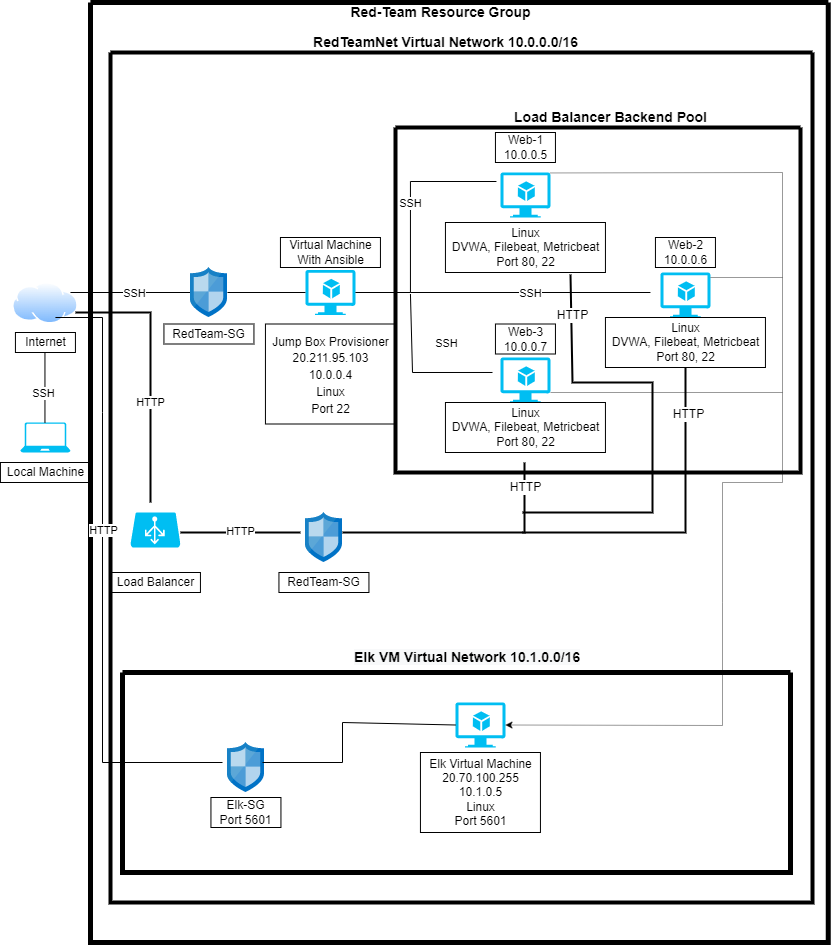

The diagram above was exported from draw.io. Its source (the exported page's mxGraphModel, read from the mxfile embedded in the PNG):
<mxGraphModel dx="2062" dy="794" grid="1" gridSize="10" guides="1" tooltips="1" connect="1" arrows="1" fold="1" page="1" pageScale="1" pageWidth="850" pageHeight="1100" math="0" shadow="0">
  <root>
    <mxCell id="0" />
    <mxCell id="1" parent="0" />
    <mxCell id="OCwW0ksgqntGaEx9zSm--1" value="" style="verticalLabelPosition=bottom;html=1;verticalAlign=top;align=center;strokeColor=none;fillColor=#00BEF2;shape=mxgraph.azure.laptop;pointerEvents=1;" vertex="1" parent="1">
      <mxGeometry x="27.94" y="440" width="50" height="30" as="geometry" />
    </mxCell>
    <mxCell id="OCwW0ksgqntGaEx9zSm--2" value="Local Machine" style="text;html=1;align=center;verticalAlign=middle;resizable=0;points=[];autosize=1;strokeColor=#000000;fillColor=#FFFFFF;shadow=0;" vertex="1" parent="1">
      <mxGeometry x="7.93" y="480" width="90" height="20" as="geometry" />
    </mxCell>
    <mxCell id="OCwW0ksgqntGaEx9zSm--3" value="" style="endArrow=none;html=1;rounded=0;" edge="1" parent="1">
      <mxGeometry width="50" height="50" relative="1" as="geometry">
        <mxPoint x="52.449999999999996" y="440" as="sourcePoint" />
        <mxPoint x="52.449999999999996" y="370" as="targetPoint" />
      </mxGeometry>
    </mxCell>
    <mxCell id="OCwW0ksgqntGaEx9zSm--4" value="SSH" style="edgeLabel;html=1;align=center;verticalAlign=middle;resizable=0;points=[];" vertex="1" connectable="0" parent="OCwW0ksgqntGaEx9zSm--3">
      <mxGeometry x="0.4286" y="2" relative="1" as="geometry">
        <mxPoint y="20" as="offset" />
      </mxGeometry>
    </mxCell>
    <mxCell id="OCwW0ksgqntGaEx9zSm--5" value="" style="aspect=fixed;perimeter=ellipsePerimeter;html=1;align=center;shadow=0;dashed=0;spacingTop=3;image;image=img/lib/active_directory/internet_cloud.svg;" vertex="1" parent="1">
      <mxGeometry x="20" y="300" width="65.87" height="41.5" as="geometry" />
    </mxCell>
    <mxCell id="OCwW0ksgqntGaEx9zSm--6" value="Internet" style="text;html=1;align=center;verticalAlign=middle;resizable=0;points=[];autosize=1;strokeColor=#000000;fillColor=none;" vertex="1" parent="1">
      <mxGeometry x="22.929999999999996" y="350" width="60" height="20" as="geometry" />
    </mxCell>
    <mxCell id="OCwW0ksgqntGaEx9zSm--7" value="" style="endArrow=none;html=1;rounded=0;" edge="1" parent="1" target="OCwW0ksgqntGaEx9zSm--9">
      <mxGeometry width="50" height="50" relative="1" as="geometry">
        <mxPoint x="77.94" y="310" as="sourcePoint" />
        <mxPoint x="180.01" y="310" as="targetPoint" />
      </mxGeometry>
    </mxCell>
    <mxCell id="OCwW0ksgqntGaEx9zSm--8" value="SSH" style="edgeLabel;html=1;align=center;verticalAlign=middle;resizable=0;points=[];" vertex="1" connectable="0" parent="OCwW0ksgqntGaEx9zSm--7">
      <mxGeometry x="0.3324" y="-1" relative="1" as="geometry">
        <mxPoint x="-16" y="-1" as="offset" />
      </mxGeometry>
    </mxCell>
    <mxCell id="OCwW0ksgqntGaEx9zSm--9" value="" style="sketch=0;aspect=fixed;html=1;points=[];align=center;image;fontSize=12;image=img/lib/mscae/Network_Security_Groups_Classic.svg;shadow=0;strokeColor=#000000;fillColor=#FFFFFF;" vertex="1" parent="1">
      <mxGeometry x="197.94000000000017" y="285" width="37" height="50" as="geometry" />
    </mxCell>
    <mxCell id="OCwW0ksgqntGaEx9zSm--10" value="RedTeam-SG" style="text;html=1;align=center;verticalAlign=middle;resizable=0;points=[];autosize=1;strokeColor=#000000;fillColor=none;" vertex="1" parent="1">
      <mxGeometry x="171.44" y="341.5" width="90" height="20" as="geometry" />
    </mxCell>
    <mxCell id="OCwW0ksgqntGaEx9zSm--11" value="" style="endArrow=none;html=1;rounded=0;" edge="1" parent="1" target="OCwW0ksgqntGaEx9zSm--12">
      <mxGeometry width="50" height="50" relative="1" as="geometry">
        <mxPoint x="234.94" y="310" as="sourcePoint" />
        <mxPoint x="337.94" y="310" as="targetPoint" />
      </mxGeometry>
    </mxCell>
    <mxCell id="OCwW0ksgqntGaEx9zSm--12" value="" style="verticalLabelPosition=bottom;html=1;verticalAlign=top;align=center;strokeColor=none;fillColor=#00BEF2;shape=mxgraph.azure.virtual_machine_feature;pointerEvents=1;shadow=0;" vertex="1" parent="1">
      <mxGeometry x="312.94" y="287.5" width="50" height="45" as="geometry" />
    </mxCell>
    <mxCell id="OCwW0ksgqntGaEx9zSm--15" value="Virtual Machine&lt;br&gt;With Ansible" style="text;html=1;align=center;verticalAlign=middle;resizable=0;points=[];autosize=1;strokeColor=#000000;fillColor=none;" vertex="1" parent="1">
      <mxGeometry x="287.94" y="255" width="100" height="30" as="geometry" />
    </mxCell>
    <mxCell id="OCwW0ksgqntGaEx9zSm--16" value="" style="endArrow=none;html=1;rounded=0;entryX=-0.08;entryY=0.2;entryDx=0;entryDy=0;entryPerimeter=0;" edge="1" parent="1" target="OCwW0ksgqntGaEx9zSm--20">
      <mxGeometry width="50" height="50" relative="1" as="geometry">
        <mxPoint x="362.94" y="310" as="sourcePoint" />
        <mxPoint x="487.94" y="170" as="targetPoint" />
        <Array as="points">
          <mxPoint x="417.94" y="310" />
          <mxPoint x="417.94" y="199" />
        </Array>
      </mxGeometry>
    </mxCell>
    <mxCell id="OCwW0ksgqntGaEx9zSm--21" value="SSH" style="edgeLabel;html=1;align=center;verticalAlign=middle;resizable=0;points=[];" vertex="1" connectable="0" parent="OCwW0ksgqntGaEx9zSm--16">
      <mxGeometry x="0.0468" y="1" relative="1" as="geometry">
        <mxPoint x="1" y="-13" as="offset" />
      </mxGeometry>
    </mxCell>
    <mxCell id="OCwW0ksgqntGaEx9zSm--17" value="" style="endArrow=none;html=1;rounded=0;" edge="1" parent="1">
      <mxGeometry width="50" height="50" relative="1" as="geometry">
        <mxPoint x="417.94" y="310" as="sourcePoint" />
        <mxPoint x="657.94" y="310" as="targetPoint" />
      </mxGeometry>
    </mxCell>
    <mxCell id="OCwW0ksgqntGaEx9zSm--22" value="SSH" style="edgeLabel;html=1;align=center;verticalAlign=middle;resizable=0;points=[];" vertex="1" connectable="0" parent="OCwW0ksgqntGaEx9zSm--17">
      <mxGeometry x="-0.325" relative="1" as="geometry">
        <mxPoint x="39" as="offset" />
      </mxGeometry>
    </mxCell>
    <mxCell id="OCwW0ksgqntGaEx9zSm--18" value="" style="endArrow=none;html=1;rounded=0;exitX=-0.159;exitY=0.333;exitDx=0;exitDy=0;exitPerimeter=0;" edge="1" parent="1" source="OCwW0ksgqntGaEx9zSm--29">
      <mxGeometry width="50" height="50" relative="1" as="geometry">
        <mxPoint x="477.94" y="450" as="sourcePoint" />
        <mxPoint x="417.94" y="311.5" as="targetPoint" />
        <Array as="points">
          <mxPoint x="420" y="390" />
        </Array>
      </mxGeometry>
    </mxCell>
    <mxCell id="OCwW0ksgqntGaEx9zSm--23" value="SSH" style="edgeLabel;html=1;align=center;verticalAlign=middle;resizable=0;points=[];" vertex="1" connectable="0" parent="OCwW0ksgqntGaEx9zSm--18">
      <mxGeometry x="-0.374" y="-1" relative="1" as="geometry">
        <mxPoint x="4" y="-28" as="offset" />
      </mxGeometry>
    </mxCell>
    <mxCell id="OCwW0ksgqntGaEx9zSm--20" value="" style="verticalLabelPosition=bottom;html=1;verticalAlign=top;align=center;strokeColor=none;fillColor=#00BEF2;shape=mxgraph.azure.virtual_machine_feature;pointerEvents=1;shadow=0;" vertex="1" parent="1">
      <mxGeometry x="507.94" y="190" width="50" height="45" as="geometry" />
    </mxCell>
    <mxCell id="OCwW0ksgqntGaEx9zSm--24" value="Web-1&lt;br&gt;10.0.0.5" style="text;html=1;resizable=0;autosize=1;align=center;verticalAlign=middle;points=[];fillColor=none;strokeColor=#000000;rounded=0;shadow=0;" vertex="1" parent="1">
      <mxGeometry x="502.94" y="150" width="60" height="30" as="geometry" />
    </mxCell>
    <mxCell id="OCwW0ksgqntGaEx9zSm--25" value="&lt;font style=&quot;font-size: 12px;&quot;&gt;Linux&lt;br&gt;DVWA, Filebeat, Metricbeat&lt;br&gt;Port 80, 22&lt;/font&gt;" style="text;html=1;align=center;verticalAlign=middle;resizable=0;points=[];autosize=1;strokeColor=#000000;fillColor=none;" vertex="1" parent="1">
      <mxGeometry x="452.94" y="240" width="160" height="50" as="geometry" />
    </mxCell>
    <mxCell id="OCwW0ksgqntGaEx9zSm--26" value="" style="verticalLabelPosition=bottom;html=1;verticalAlign=top;align=center;strokeColor=none;fillColor=#00BEF2;shape=mxgraph.azure.virtual_machine_feature;pointerEvents=1;shadow=0;" vertex="1" parent="1">
      <mxGeometry x="667.94" y="290" width="50" height="45" as="geometry" />
    </mxCell>
    <mxCell id="OCwW0ksgqntGaEx9zSm--27" value="Web-2&lt;br&gt;10.0.0.6" style="text;html=1;resizable=0;autosize=1;align=center;verticalAlign=middle;points=[];fillColor=none;strokeColor=#000000;rounded=0;shadow=0;" vertex="1" parent="1">
      <mxGeometry x="662.94" y="255" width="60" height="30" as="geometry" />
    </mxCell>
    <mxCell id="OCwW0ksgqntGaEx9zSm--28" value="Linux&lt;br&gt;DVWA, Filebeat, Metricbeat&lt;br&gt;Port 80, 22" style="text;html=1;align=center;verticalAlign=middle;resizable=0;points=[];autosize=1;strokeColor=#000000;fillColor=none;" vertex="1" parent="1">
      <mxGeometry x="612.94" y="335" width="160" height="50" as="geometry" />
    </mxCell>
    <mxCell id="OCwW0ksgqntGaEx9zSm--29" value="" style="verticalLabelPosition=bottom;html=1;verticalAlign=top;align=center;strokeColor=none;fillColor=#00BEF2;shape=mxgraph.azure.virtual_machine_feature;pointerEvents=1;shadow=0;" vertex="1" parent="1">
      <mxGeometry x="507.94" y="375" width="50" height="45" as="geometry" />
    </mxCell>
    <mxCell id="OCwW0ksgqntGaEx9zSm--30" value="Web-3&lt;br&gt;10.0.0.7" style="text;html=1;resizable=0;autosize=1;align=center;verticalAlign=middle;points=[];fillColor=none;strokeColor=#000000;rounded=0;shadow=0;" vertex="1" parent="1">
      <mxGeometry x="502.94" y="341.5" width="60" height="30" as="geometry" />
    </mxCell>
    <mxCell id="OCwW0ksgqntGaEx9zSm--31" value="Linux&lt;br&gt;DVWA, Filebeat, Metricbeat&lt;br&gt;Port 80, 22" style="text;html=1;align=center;verticalAlign=middle;resizable=0;points=[];autosize=1;strokeColor=#000000;fillColor=none;" vertex="1" parent="1">
      <mxGeometry x="452.94" y="420" width="160" height="50" as="geometry" />
    </mxCell>
    <mxCell id="OCwW0ksgqntGaEx9zSm--32" value="" style="endArrow=none;html=1;rounded=0;strokeWidth=2;" edge="1" parent="1">
      <mxGeometry width="50" height="50" relative="1" as="geometry">
        <mxPoint x="82.92999999999999" y="330" as="sourcePoint" />
        <mxPoint x="157.94" y="520" as="targetPoint" />
        <Array as="points">
          <mxPoint x="157.94" y="330" />
        </Array>
      </mxGeometry>
    </mxCell>
    <mxCell id="OCwW0ksgqntGaEx9zSm--34" value="HTTP" style="edgeLabel;html=1;align=center;verticalAlign=middle;resizable=0;points=[];" vertex="1" connectable="0" parent="OCwW0ksgqntGaEx9zSm--32">
      <mxGeometry x="0.0944" relative="1" as="geometry">
        <mxPoint y="20" as="offset" />
      </mxGeometry>
    </mxCell>
    <mxCell id="OCwW0ksgqntGaEx9zSm--33" value="" style="verticalLabelPosition=bottom;html=1;verticalAlign=top;align=center;strokeColor=none;fillColor=#00BEF2;shape=mxgraph.azure.azure_load_balancer;shadow=0;" vertex="1" parent="1">
      <mxGeometry x="137.94" y="530" width="50" height="35" as="geometry" />
    </mxCell>
    <mxCell id="OCwW0ksgqntGaEx9zSm--35" value="Load Balancer" style="text;html=1;align=center;verticalAlign=middle;resizable=0;points=[];autosize=1;strokeColor=#000000;fillColor=none;" vertex="1" parent="1">
      <mxGeometry x="117.94" y="590" width="90" height="20" as="geometry" />
    </mxCell>
    <mxCell id="OCwW0ksgqntGaEx9zSm--36" value="" style="endArrow=none;html=1;rounded=0;strokeWidth=2;" edge="1" parent="1">
      <mxGeometry width="50" height="50" relative="1" as="geometry">
        <mxPoint x="187.94" y="550" as="sourcePoint" />
        <mxPoint x="307.94" y="550" as="targetPoint" />
      </mxGeometry>
    </mxCell>
    <mxCell id="OCwW0ksgqntGaEx9zSm--39" value="HTTP" style="edgeLabel;html=1;align=center;verticalAlign=middle;resizable=0;points=[];" vertex="1" connectable="0" parent="OCwW0ksgqntGaEx9zSm--36">
      <mxGeometry x="0.4167" y="-3" relative="1" as="geometry">
        <mxPoint x="-25" y="-5" as="offset" />
      </mxGeometry>
    </mxCell>
    <mxCell id="OCwW0ksgqntGaEx9zSm--37" value="" style="sketch=0;aspect=fixed;html=1;points=[];align=center;image;fontSize=12;image=img/lib/mscae/Network_Security_Groups_Classic.svg;shadow=0;strokeColor=#000000;fillColor=#FFFFFF;" vertex="1" parent="1">
      <mxGeometry x="312.94000000000017" y="530" width="37" height="50" as="geometry" />
    </mxCell>
    <mxCell id="OCwW0ksgqntGaEx9zSm--38" value="RedTeam-SG" style="text;html=1;align=center;verticalAlign=middle;resizable=0;points=[];autosize=1;strokeColor=#000000;fillColor=none;" vertex="1" parent="1">
      <mxGeometry x="286.44" y="590" width="90" height="20" as="geometry" />
    </mxCell>
    <mxCell id="OCwW0ksgqntGaEx9zSm--42" value="" style="endArrow=none;html=1;rounded=0;strokeWidth=2;" edge="1" parent="1">
      <mxGeometry width="50" height="50" relative="1" as="geometry">
        <mxPoint x="349.94" y="550" as="sourcePoint" />
        <mxPoint x="532" y="480" as="targetPoint" />
        <Array as="points">
          <mxPoint x="532" y="550" />
        </Array>
      </mxGeometry>
    </mxCell>
    <mxCell id="OCwW0ksgqntGaEx9zSm--76" value="HTTP" style="edgeLabel;html=1;align=center;verticalAlign=middle;resizable=0;points=[];fontSize=12;" vertex="1" connectable="0" parent="OCwW0ksgqntGaEx9zSm--42">
      <mxGeometry x="0.8096" relative="1" as="geometry">
        <mxPoint as="offset" />
      </mxGeometry>
    </mxCell>
    <mxCell id="OCwW0ksgqntGaEx9zSm--50" value="" style="verticalLabelPosition=bottom;html=1;verticalAlign=top;align=center;strokeColor=none;fillColor=#00BEF2;shape=mxgraph.azure.virtual_machine_feature;pointerEvents=1;shadow=0;" vertex="1" parent="1">
      <mxGeometry x="462.94" y="720" width="50" height="45" as="geometry" />
    </mxCell>
    <mxCell id="OCwW0ksgqntGaEx9zSm--54" value="" style="endArrow=classic;html=1;rounded=0;strokeWidth=0.4;exitX=0.99;exitY=0.01;exitDx=0;exitDy=0;exitPerimeter=0;entryX=1;entryY=0.5;entryDx=0;entryDy=0;entryPerimeter=0;" edge="1" parent="1" source="OCwW0ksgqntGaEx9zSm--20" target="OCwW0ksgqntGaEx9zSm--50">
      <mxGeometry width="50" height="50" relative="1" as="geometry">
        <mxPoint x="557.94" y="200" as="sourcePoint" />
        <mxPoint x="540" y="720" as="targetPoint" />
        <Array as="points">
          <mxPoint x="790" y="190" />
          <mxPoint x="790" y="500" />
          <mxPoint x="730" y="500" />
          <mxPoint x="730" y="620" />
          <mxPoint x="730" y="743" />
        </Array>
      </mxGeometry>
    </mxCell>
    <mxCell id="OCwW0ksgqntGaEx9zSm--57" value="" style="endArrow=none;html=1;rounded=0;strokeWidth=0.4;" edge="1" parent="1">
      <mxGeometry width="50" height="50" relative="1" as="geometry">
        <mxPoint x="557.94" y="410" as="sourcePoint" />
        <mxPoint x="790" y="410" as="targetPoint" />
      </mxGeometry>
    </mxCell>
    <mxCell id="OCwW0ksgqntGaEx9zSm--58" value="" style="swimlane;startSize=0;shadow=0;strokeColor=#000000;strokeWidth=4;fillColor=#FFFFFF;" vertex="1" parent="1">
      <mxGeometry x="117.94" y="70" width="702.06" height="850" as="geometry">
        <mxRectangle x="117.94" y="70" width="50" height="40" as="alternateBounds" />
      </mxGeometry>
    </mxCell>
    <mxCell id="OCwW0ksgqntGaEx9zSm--60" value="RedTeamNet Virtual Network 10.0.0.0/16" style="text;html=1;align=center;verticalAlign=middle;resizable=0;points=[];autosize=1;strokeColor=none;fillColor=none;strokeWidth=5;fontSize=14;fontStyle=1" vertex="1" parent="1">
      <mxGeometry x="312.94" y="50" width="280" height="20" as="geometry" />
    </mxCell>
    <mxCell id="OCwW0ksgqntGaEx9zSm--63" value="Red-Team Resource Group" style="text;html=1;align=center;verticalAlign=middle;resizable=0;points=[];autosize=1;strokeColor=none;fillColor=none;fontSize=14;fontStyle=1" vertex="1" parent="1">
      <mxGeometry x="347.94" y="20" width="200" height="20" as="geometry" />
    </mxCell>
    <mxCell id="OCwW0ksgqntGaEx9zSm--64" value="" style="swimlane;startSize=0;shadow=0;fontSize=14;strokeColor=#000000;strokeWidth=5;fillColor=#FFFFFF;" vertex="1" parent="1">
      <mxGeometry x="130" y="690" width="667.94" height="200" as="geometry">
        <mxRectangle x="130" y="690" width="50" height="40" as="alternateBounds" />
      </mxGeometry>
    </mxCell>
    <mxCell id="OCwW0ksgqntGaEx9zSm--61" value="" style="swimlane;startSize=0;shadow=0;fontSize=14;strokeColor=#000000;strokeWidth=5;fillColor=#FFFFFF;" vertex="1" parent="1">
      <mxGeometry x="97.93" y="20" width="737.94" height="940" as="geometry">
        <mxRectangle x="97.93" y="20" width="50" height="40" as="alternateBounds" />
      </mxGeometry>
    </mxCell>
    <mxCell id="OCwW0ksgqntGaEx9zSm--40" value="" style="swimlane;startSize=0;shadow=0;strokeColor=#000000;fillColor=#FFFFFF;strokeWidth=4;" vertex="1" parent="OCwW0ksgqntGaEx9zSm--61">
      <mxGeometry x="305.01" y="125" width="404.99" height="345" as="geometry">
        <mxRectangle x="402.94" y="140" width="50" height="40" as="alternateBounds" />
      </mxGeometry>
    </mxCell>
    <mxCell id="OCwW0ksgqntGaEx9zSm--41" value="Load Balancer Backend Pool" style="text;html=1;align=center;verticalAlign=middle;resizable=0;points=[];autosize=1;strokeColor=none;fillColor=none;fontSize=14;fontStyle=1" vertex="1" parent="OCwW0ksgqntGaEx9zSm--61">
      <mxGeometry x="415.01000000000005" y="105" width="210" height="20" as="geometry" />
    </mxCell>
    <mxCell id="OCwW0ksgqntGaEx9zSm--66" value="&lt;span style=&quot;font-size: 12px;&quot;&gt;Jump Box Provisioner&lt;/span&gt;&lt;br style=&quot;font-size: 12px;&quot;&gt;&lt;span style=&quot;font-size: 12px;&quot;&gt;20.211.95.103&lt;/span&gt;&lt;br style=&quot;font-size: 12px;&quot;&gt;&lt;span style=&quot;font-size: 12px;&quot;&gt;10.0.0.4&lt;/span&gt;&lt;br style=&quot;font-size: 12px;&quot;&gt;&lt;span style=&quot;font-size: 12px;&quot;&gt;Linux&lt;br&gt;Port 22&lt;/span&gt;" style="text;html=1;align=center;verticalAlign=middle;resizable=0;points=[];autosize=1;strokeColor=#000000;fillColor=none;fontSize=14;" vertex="1" parent="1">
      <mxGeometry x="272.94" y="341.5" width="130" height="100" as="geometry" />
    </mxCell>
    <mxCell id="OCwW0ksgqntGaEx9zSm--67" value="" style="endArrow=none;html=1;rounded=0;fontSize=12;strokeWidth=0.4;" edge="1" parent="1">
      <mxGeometry width="50" height="50" relative="1" as="geometry">
        <mxPoint x="717.94" y="295" as="sourcePoint" />
        <mxPoint x="790" y="295" as="targetPoint" />
      </mxGeometry>
    </mxCell>
    <mxCell id="OCwW0ksgqntGaEx9zSm--68" value="&lt;span style=&quot;color: rgb(0, 0, 0); font-family: Helvetica; font-size: 14px; font-style: normal; font-variant-ligatures: normal; font-variant-caps: normal; font-weight: 700; letter-spacing: normal; orphans: 2; text-align: center; text-indent: 0px; text-transform: none; widows: 2; word-spacing: 0px; -webkit-text-stroke-width: 0px; background-color: rgb(248, 249, 250); text-decoration-thickness: initial; text-decoration-style: initial; text-decoration-color: initial; float: none; display: inline !important;&quot;&gt;Elk VM Virtual Network 10.1.0.0/16&lt;/span&gt;" style="text;whiteSpace=wrap;html=1;fontSize=12;" vertex="1" parent="1">
      <mxGeometry x="360" y="660" width="250" height="30" as="geometry" />
    </mxCell>
    <mxCell id="OCwW0ksgqntGaEx9zSm--70" value="Elk Virtual Machine&lt;br&gt;20.70.100.255&lt;br&gt;10.1.0.5&lt;br&gt;Linux&lt;br&gt;Port 5601" style="text;html=1;align=center;verticalAlign=middle;resizable=0;points=[];autosize=1;strokeColor=#000000;fillColor=none;fontSize=12;" vertex="1" parent="1">
      <mxGeometry x="427.94" y="770" width="120" height="80" as="geometry" />
    </mxCell>
    <mxCell id="OCwW0ksgqntGaEx9zSm--71" value="" style="endArrow=none;html=1;rounded=0;" edge="1" parent="1">
      <mxGeometry width="50" height="50" relative="1" as="geometry">
        <mxPoint x="62.929999999999836" y="335" as="sourcePoint" />
        <mxPoint x="230" y="780" as="targetPoint" />
        <Array as="points">
          <mxPoint x="110" y="335" />
          <mxPoint x="110" y="430" />
          <mxPoint x="110" y="780" />
        </Array>
      </mxGeometry>
    </mxCell>
    <mxCell id="OCwW0ksgqntGaEx9zSm--72" value="HTTP" style="edgeLabel;html=1;align=center;verticalAlign=middle;resizable=0;points=[];" vertex="1" connectable="0" parent="OCwW0ksgqntGaEx9zSm--71">
      <mxGeometry x="0.0944" relative="1" as="geometry">
        <mxPoint y="-75" as="offset" />
      </mxGeometry>
    </mxCell>
    <mxCell id="OCwW0ksgqntGaEx9zSm--73" value="" style="sketch=0;aspect=fixed;html=1;points=[];align=center;image;fontSize=12;image=img/lib/mscae/Network_Security_Groups_Classic.svg;shadow=0;strokeColor=#000000;fillColor=#FFFFFF;" vertex="1" parent="1">
      <mxGeometry x="234.94000000000017" y="760" width="37" height="50" as="geometry" />
    </mxCell>
    <mxCell id="OCwW0ksgqntGaEx9zSm--74" value="Elk-SG&lt;br&gt;Port 5601" style="text;html=1;align=center;verticalAlign=middle;resizable=0;points=[];autosize=1;strokeColor=#000000;fillColor=none;" vertex="1" parent="1">
      <mxGeometry x="218.44" y="815" width="70" height="30" as="geometry" />
    </mxCell>
    <mxCell id="OCwW0ksgqntGaEx9zSm--75" value="" style="endArrow=none;html=1;rounded=0;fontSize=12;strokeWidth=1;entryX=0;entryY=0.5;entryDx=0;entryDy=0;entryPerimeter=0;" edge="1" parent="1" target="OCwW0ksgqntGaEx9zSm--50">
      <mxGeometry width="50" height="50" relative="1" as="geometry">
        <mxPoint x="270" y="780" as="sourcePoint" />
        <mxPoint x="350" y="730" as="targetPoint" />
        <Array as="points">
          <mxPoint x="350" y="780" />
          <mxPoint x="350" y="740" />
        </Array>
      </mxGeometry>
    </mxCell>
    <mxCell id="OCwW0ksgqntGaEx9zSm--77" value="" style="endArrow=none;html=1;rounded=0;fontSize=12;strokeWidth=2;" edge="1" parent="1" target="OCwW0ksgqntGaEx9zSm--28">
      <mxGeometry width="50" height="50" relative="1" as="geometry">
        <mxPoint x="530" y="550" as="sourcePoint" />
        <mxPoint x="710" y="390" as="targetPoint" />
        <Array as="points">
          <mxPoint x="693" y="550" />
        </Array>
      </mxGeometry>
    </mxCell>
    <mxCell id="OCwW0ksgqntGaEx9zSm--78" value="HTTP" style="edgeLabel;html=1;align=center;verticalAlign=middle;resizable=0;points=[];fontSize=12;" vertex="1" connectable="0" parent="OCwW0ksgqntGaEx9zSm--77">
      <mxGeometry x="0.7118" y="-3" relative="1" as="geometry">
        <mxPoint as="offset" />
      </mxGeometry>
    </mxCell>
    <mxCell id="OCwW0ksgqntGaEx9zSm--79" value="" style="endArrow=none;html=1;rounded=0;fontSize=12;strokeWidth=2;entryX=0.782;entryY=1.04;entryDx=0;entryDy=0;entryPerimeter=0;" edge="1" parent="1" target="OCwW0ksgqntGaEx9zSm--25">
      <mxGeometry width="50" height="50" relative="1" as="geometry">
        <mxPoint x="530" y="530" as="sourcePoint" />
        <mxPoint x="580" y="390" as="targetPoint" />
        <Array as="points">
          <mxPoint x="660" y="530" />
          <mxPoint x="660" y="400" />
          <mxPoint x="580" y="400" />
        </Array>
      </mxGeometry>
    </mxCell>
    <mxCell id="OCwW0ksgqntGaEx9zSm--80" value="HTTP" style="edgeLabel;html=1;align=center;verticalAlign=middle;resizable=0;points=[];fontSize=12;" vertex="1" connectable="0" parent="OCwW0ksgqntGaEx9zSm--79">
      <mxGeometry x="0.8168" y="-1" relative="1" as="geometry">
        <mxPoint as="offset" />
      </mxGeometry>
    </mxCell>
  </root>
</mxGraphModel>